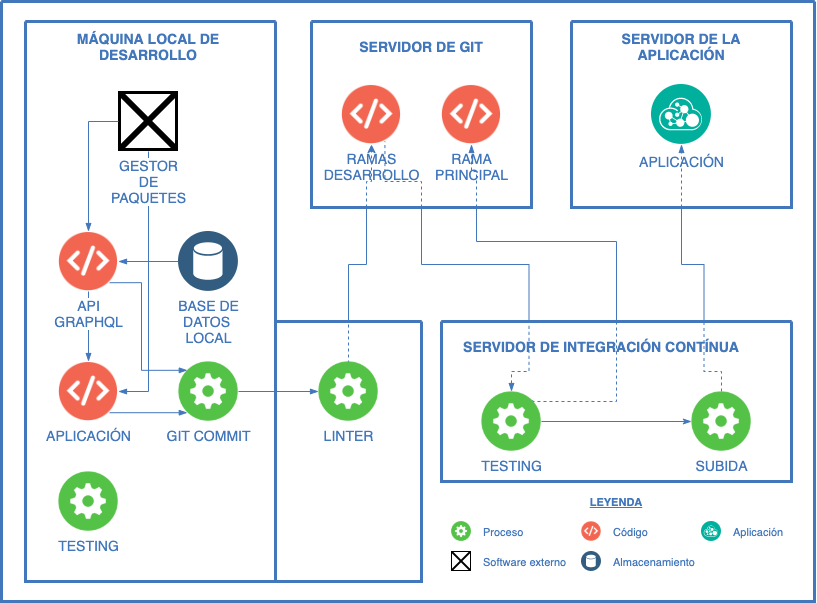

The diagram above was exported from draw.io. Its source (the exported page's mxGraphModel, read from the mxfile embedded in the PNG):
<mxGraphModel dx="788" dy="519" grid="1" gridSize="10" guides="1" tooltips="1" connect="1" arrows="1" fold="1" page="1" pageScale="1" pageWidth="1169" pageHeight="827" background="#ffffff" math="0" shadow="0">
  <root>
    <mxCell id="0" />
    <mxCell id="1" parent="0" />
    <mxCell id="2" value="" style="swimlane;shadow=0;strokeColor=#4277BB;fillColor=#ffffff;fontColor=#4277BB;align=right;startSize=0;collapsible=0;strokeWidth=3;" parent="1" vertex="1">
      <mxGeometry x="150" y="100" width="813" height="600" as="geometry" />
    </mxCell>
    <mxCell id="28" value="" style="swimlane;shadow=0;strokeColor=#4277BB;fillColor=#ffffff;fontColor=#4277BB;align=right;startSize=0;collapsible=0;strokeWidth=3;" parent="2" vertex="1">
      <mxGeometry x="24" y="20" width="250" height="560" as="geometry" />
    </mxCell>
    <mxCell id="87" value="BASE DE&lt;br&gt;DATOS&amp;nbsp;&lt;br&gt;LOCAL" style="aspect=fixed;perimeter=ellipsePerimeter;html=1;align=center;shadow=0;dashed=0;image;image=img/lib/ibm/data/data_services.svg;rounded=1;labelBackgroundColor=#ffffff;strokeColor=#666666;strokeWidth=3;fillColor=#C2952D;gradientColor=none;fontSize=14;fontColor=#4277BB;" parent="28" vertex="1">
      <mxGeometry x="153" y="210" width="60" height="60" as="geometry" />
    </mxCell>
    <mxCell id="LXTirhFBj_4oyxqfC8Et-117" value="&lt;b&gt;&lt;font color=&quot;#4277bb&quot; style=&quot;font-size: 14px&quot;&gt;MÁQUINA LOCAL DE DESARROLLO&lt;/font&gt;&lt;/b&gt;" style="text;html=1;strokeColor=none;fillColor=none;align=center;verticalAlign=middle;whiteSpace=wrap;rounded=0;" vertex="1" parent="28">
      <mxGeometry x="16" y="10" width="214" height="30" as="geometry" />
    </mxCell>
    <mxCell id="LXTirhFBj_4oyxqfC8Et-155" style="edgeStyle=orthogonalEdgeStyle;rounded=0;orthogonalLoop=1;jettySize=auto;html=1;exitX=0;exitY=0;exitDx=0;exitDy=0;entryX=1;entryY=1;entryDx=0;entryDy=0;startArrow=blockThin;startFill=1;endArrow=none;endFill=0;strokeColor=#4277bb;" edge="1" parent="28" source="LXTirhFBj_4oyxqfC8Et-129" target="LXTirhFBj_4oyxqfC8Et-135">
      <mxGeometry relative="1" as="geometry">
        <Array as="points">
          <mxPoint x="116" y="349" />
          <mxPoint x="116" y="261" />
        </Array>
      </mxGeometry>
    </mxCell>
    <mxCell id="LXTirhFBj_4oyxqfC8Et-157" style="edgeStyle=orthogonalEdgeStyle;rounded=0;orthogonalLoop=1;jettySize=auto;html=1;exitX=0;exitY=1;exitDx=0;exitDy=0;entryX=1;entryY=1;entryDx=0;entryDy=0;startArrow=blockThin;startFill=1;endArrow=none;endFill=0;strokeColor=#4277bb;" edge="1" parent="28" source="LXTirhFBj_4oyxqfC8Et-129" target="LXTirhFBj_4oyxqfC8Et-130">
      <mxGeometry relative="1" as="geometry" />
    </mxCell>
    <mxCell id="LXTirhFBj_4oyxqfC8Et-129" value="GIT COMMIT" style="aspect=fixed;perimeter=ellipsePerimeter;html=1;align=center;shadow=0;dashed=0;image;image=https://upload.wikimedia.org/wikipedia/commons/thumb/5/5f/Gear_green_icon.svg/768px-Gear_green_icon.svg.png;rounded=1;labelBackgroundColor=#ffffff;strokeColor=#666666;strokeWidth=3;fillColor=#C2952D;gradientColor=none;fontSize=14;fontColor=#4277BB;" vertex="1" parent="28">
      <mxGeometry x="153" y="340" width="60" height="60" as="geometry" />
    </mxCell>
    <mxCell id="LXTirhFBj_4oyxqfC8Et-150" style="edgeStyle=orthogonalEdgeStyle;rounded=0;orthogonalLoop=1;jettySize=auto;html=1;exitX=0.5;exitY=0;exitDx=0;exitDy=0;startArrow=blockThin;startFill=1;endArrow=none;endFill=0;strokeColor=#4277bb;" edge="1" parent="28" source="LXTirhFBj_4oyxqfC8Et-130" target="LXTirhFBj_4oyxqfC8Et-135">
      <mxGeometry relative="1" as="geometry" />
    </mxCell>
    <mxCell id="LXTirhFBj_4oyxqfC8Et-159" style="edgeStyle=orthogonalEdgeStyle;rounded=0;orthogonalLoop=1;jettySize=auto;html=1;exitX=1;exitY=0.5;exitDx=0;exitDy=0;entryX=0.5;entryY=1;entryDx=0;entryDy=0;startArrow=blockThin;startFill=1;endArrow=none;endFill=0;strokeColor=#4277bb;" edge="1" parent="28" source="LXTirhFBj_4oyxqfC8Et-130" target="LXTirhFBj_4oyxqfC8Et-134">
      <mxGeometry relative="1" as="geometry" />
    </mxCell>
    <mxCell id="LXTirhFBj_4oyxqfC8Et-130" value="APLICACIÓN" style="aspect=fixed;perimeter=ellipsePerimeter;html=1;align=center;shadow=0;dashed=0;image;image=https://icons.iconarchive.com/icons/thehoth/seo/256/seo-web-code-icon.png;rounded=1;labelBackgroundColor=#ffffff;strokeColor=#666666;strokeWidth=3;fillColor=#C2952D;gradientColor=none;fontSize=14;fontColor=#4277BB;" vertex="1" parent="28">
      <mxGeometry x="33" y="340" width="60" height="60" as="geometry" />
    </mxCell>
    <mxCell id="LXTirhFBj_4oyxqfC8Et-134" value="GESTOR&lt;br&gt;DE&lt;br&gt;PAQUETES" style="aspect=fixed;perimeter=ellipsePerimeter;html=1;align=center;shadow=0;dashed=0;image;image=https://www.hydronet.com/files/software-icon-30-300x300.png;rounded=1;labelBackgroundColor=#ffffff;strokeColor=#666666;strokeWidth=3;fillColor=#C2952D;gradientColor=none;fontSize=14;fontColor=#4277BB;" vertex="1" parent="28">
      <mxGeometry x="93" y="70" width="60" height="60" as="geometry" />
    </mxCell>
    <mxCell id="LXTirhFBj_4oyxqfC8Et-148" style="edgeStyle=orthogonalEdgeStyle;rounded=0;orthogonalLoop=1;jettySize=auto;html=1;exitX=1;exitY=0.5;exitDx=0;exitDy=0;entryX=0;entryY=0.5;entryDx=0;entryDy=0;endArrow=none;endFill=0;strokeColor=#4277bb;startArrow=blockThin;startFill=1;" edge="1" parent="28" source="LXTirhFBj_4oyxqfC8Et-135" target="87">
      <mxGeometry relative="1" as="geometry" />
    </mxCell>
    <mxCell id="LXTirhFBj_4oyxqfC8Et-158" style="edgeStyle=orthogonalEdgeStyle;rounded=0;orthogonalLoop=1;jettySize=auto;html=1;exitX=0.5;exitY=0;exitDx=0;exitDy=0;entryX=0;entryY=0.5;entryDx=0;entryDy=0;startArrow=blockThin;startFill=1;endArrow=none;endFill=0;strokeColor=#4277bb;" edge="1" parent="28" source="LXTirhFBj_4oyxqfC8Et-135" target="LXTirhFBj_4oyxqfC8Et-134">
      <mxGeometry relative="1" as="geometry" />
    </mxCell>
    <mxCell id="LXTirhFBj_4oyxqfC8Et-135" value="API&lt;br&gt;GRAPHQL" style="aspect=fixed;perimeter=ellipsePerimeter;html=1;align=center;shadow=0;dashed=0;image;image=https://icons.iconarchive.com/icons/thehoth/seo/256/seo-web-code-icon.png;rounded=1;labelBackgroundColor=#ffffff;strokeColor=#666666;strokeWidth=3;fillColor=#C2952D;gradientColor=none;fontSize=14;fontColor=#4277BB;" vertex="1" parent="28">
      <mxGeometry x="33" y="210" width="60" height="60" as="geometry" />
    </mxCell>
    <mxCell id="LXTirhFBj_4oyxqfC8Et-136" value="TESTING" style="aspect=fixed;perimeter=ellipsePerimeter;html=1;align=center;shadow=0;dashed=0;image;image=https://upload.wikimedia.org/wikipedia/commons/thumb/5/5f/Gear_green_icon.svg/768px-Gear_green_icon.svg.png;rounded=1;labelBackgroundColor=#ffffff;strokeColor=#666666;strokeWidth=3;fillColor=#C2952D;gradientColor=none;fontSize=14;fontColor=#4277BB;" vertex="1" parent="28">
      <mxGeometry x="33" y="450" width="60" height="60" as="geometry" />
    </mxCell>
    <mxCell id="LXTirhFBj_4oyxqfC8Et-163" style="edgeStyle=orthogonalEdgeStyle;rounded=0;orthogonalLoop=1;jettySize=auto;html=1;exitX=0.5;exitY=1;exitDx=0;exitDy=0;entryX=0.25;entryY=0;entryDx=0;entryDy=0;startArrow=none;startFill=0;endArrow=none;endFill=0;strokeColor=#4277bb;" edge="1" parent="2" source="LXTirhFBj_4oyxqfC8Et-109" target="LXTirhFBj_4oyxqfC8Et-111">
      <mxGeometry relative="1" as="geometry" />
    </mxCell>
    <mxCell id="LXTirhFBj_4oyxqfC8Et-109" value="" style="swimlane;shadow=0;strokeColor=#4277BB;fillColor=#ffffff;fontColor=#4277BB;align=right;startSize=0;collapsible=0;strokeWidth=3;" vertex="1" parent="2">
      <mxGeometry x="310" y="20" width="220" height="186" as="geometry" />
    </mxCell>
    <mxCell id="LXTirhFBj_4oyxqfC8Et-124" value="&lt;b&gt;&lt;font style=&quot;font-size: 14px&quot; color=&quot;#4277bb&quot;&gt;SERVIDOR DE GIT&lt;/font&gt;&lt;/b&gt;" style="text;html=1;strokeColor=none;fillColor=none;align=center;verticalAlign=middle;whiteSpace=wrap;rounded=0;" vertex="1" parent="LXTirhFBj_4oyxqfC8Et-109">
      <mxGeometry x="10" y="10" width="200" height="30" as="geometry" />
    </mxCell>
    <mxCell id="LXTirhFBj_4oyxqfC8Et-137" value="RAMAS&lt;br&gt;DESARROLLO" style="aspect=fixed;perimeter=ellipsePerimeter;html=1;align=center;shadow=0;dashed=0;image;image=https://icons.iconarchive.com/icons/thehoth/seo/256/seo-web-code-icon.png;rounded=1;labelBackgroundColor=#ffffff;strokeColor=#666666;strokeWidth=3;fillColor=#C2952D;gradientColor=none;fontSize=14;fontColor=#4277BB;" vertex="1" parent="LXTirhFBj_4oyxqfC8Et-109">
      <mxGeometry x="30" y="63" width="60" height="60" as="geometry" />
    </mxCell>
    <mxCell id="LXTirhFBj_4oyxqfC8Et-140" value="RAMA&lt;br&gt;PRINCIPAL" style="aspect=fixed;perimeter=ellipsePerimeter;html=1;align=center;shadow=0;dashed=0;image;image=https://icons.iconarchive.com/icons/thehoth/seo/256/seo-web-code-icon.png;rounded=1;labelBackgroundColor=#ffffff;strokeColor=#666666;strokeWidth=3;fillColor=#C2952D;gradientColor=none;fontSize=14;fontColor=#4277BB;" vertex="1" parent="LXTirhFBj_4oyxqfC8Et-109">
      <mxGeometry x="130" y="63" width="60" height="60" as="geometry" />
    </mxCell>
    <mxCell id="LXTirhFBj_4oyxqfC8Et-147" style="edgeStyle=orthogonalEdgeStyle;rounded=0;orthogonalLoop=1;jettySize=auto;html=1;exitX=0.25;exitY=1;exitDx=0;exitDy=0;entryX=0.5;entryY=1;entryDx=0;entryDy=0;dashed=1;strokeColor=#4277bb;" edge="1" parent="LXTirhFBj_4oyxqfC8Et-109" source="LXTirhFBj_4oyxqfC8Et-109" target="LXTirhFBj_4oyxqfC8Et-137">
      <mxGeometry relative="1" as="geometry">
        <Array as="points">
          <mxPoint x="55" y="160" />
          <mxPoint x="60" y="160" />
        </Array>
      </mxGeometry>
    </mxCell>
    <mxCell id="LXTirhFBj_4oyxqfC8Et-162" style="edgeStyle=orthogonalEdgeStyle;rounded=0;orthogonalLoop=1;jettySize=auto;html=1;exitX=0.5;exitY=1;exitDx=0;exitDy=0;entryX=0.75;entryY=1;entryDx=0;entryDy=0;dashed=1;startArrow=none;startFill=0;endArrow=none;endFill=0;strokeColor=#4277bb;" edge="1" parent="LXTirhFBj_4oyxqfC8Et-109" source="LXTirhFBj_4oyxqfC8Et-109" target="LXTirhFBj_4oyxqfC8Et-137">
      <mxGeometry relative="1" as="geometry">
        <Array as="points">
          <mxPoint x="110" y="160" />
          <mxPoint x="73" y="160" />
        </Array>
      </mxGeometry>
    </mxCell>
    <mxCell id="LXTirhFBj_4oyxqfC8Et-168" style="edgeStyle=orthogonalEdgeStyle;rounded=0;orthogonalLoop=1;jettySize=auto;html=1;exitX=0.75;exitY=1;exitDx=0;exitDy=0;entryX=0.5;entryY=1;entryDx=0;entryDy=0;dashed=1;startArrow=none;startFill=0;endArrow=blockThin;endFill=1;strokeColor=#4277bb;" edge="1" parent="LXTirhFBj_4oyxqfC8Et-109" source="LXTirhFBj_4oyxqfC8Et-109" target="LXTirhFBj_4oyxqfC8Et-140">
      <mxGeometry relative="1" as="geometry">
        <Array as="points">
          <mxPoint x="165" y="150" />
          <mxPoint x="160" y="150" />
        </Array>
      </mxGeometry>
    </mxCell>
    <mxCell id="LXTirhFBj_4oyxqfC8Et-169" style="edgeStyle=orthogonalEdgeStyle;rounded=0;orthogonalLoop=1;jettySize=auto;html=1;exitX=0.5;exitY=0;exitDx=0;exitDy=0;entryX=0.75;entryY=1;entryDx=0;entryDy=0;startArrow=none;startFill=0;endArrow=none;endFill=0;strokeColor=#4277bb;" edge="1" parent="2" source="LXTirhFBj_4oyxqfC8Et-111" target="LXTirhFBj_4oyxqfC8Et-109">
      <mxGeometry relative="1" as="geometry">
        <Array as="points">
          <mxPoint x="615" y="240" />
          <mxPoint x="475" y="240" />
        </Array>
      </mxGeometry>
    </mxCell>
    <mxCell id="LXTirhFBj_4oyxqfC8Et-173" style="edgeStyle=orthogonalEdgeStyle;rounded=0;orthogonalLoop=1;jettySize=auto;html=1;exitX=0.75;exitY=0;exitDx=0;exitDy=0;entryX=0.5;entryY=1;entryDx=0;entryDy=0;startArrow=none;startFill=0;endArrow=none;endFill=0;strokeColor=#4277bb;" edge="1" parent="2" source="LXTirhFBj_4oyxqfC8Et-111" target="LXTirhFBj_4oyxqfC8Et-112">
      <mxGeometry relative="1" as="geometry" />
    </mxCell>
    <mxCell id="LXTirhFBj_4oyxqfC8Et-111" value="" style="swimlane;shadow=0;strokeColor=#4277BB;fillColor=#ffffff;fontColor=#4277BB;align=right;startSize=0;collapsible=0;strokeWidth=3;" vertex="1" parent="2">
      <mxGeometry x="440" y="320" width="350" height="160" as="geometry" />
    </mxCell>
    <mxCell id="LXTirhFBj_4oyxqfC8Et-126" value="&lt;b&gt;&lt;font style=&quot;font-size: 14px&quot; color=&quot;#4277bb&quot;&gt;SERVIDOR DE INTEGRACIÓN CONTÍNUA&lt;/font&gt;&lt;/b&gt;" style="text;html=1;strokeColor=none;fillColor=none;align=center;verticalAlign=middle;whiteSpace=wrap;rounded=0;" vertex="1" parent="LXTirhFBj_4oyxqfC8Et-111">
      <mxGeometry x="10" y="10" width="300" height="30" as="geometry" />
    </mxCell>
    <mxCell id="LXTirhFBj_4oyxqfC8Et-161" style="edgeStyle=orthogonalEdgeStyle;rounded=0;orthogonalLoop=1;jettySize=auto;html=1;exitX=0.5;exitY=0;exitDx=0;exitDy=0;entryX=0.25;entryY=0;entryDx=0;entryDy=0;startArrow=blockThin;startFill=1;endArrow=none;endFill=0;strokeColor=#4277bb;dashed=1;" edge="1" parent="LXTirhFBj_4oyxqfC8Et-111" source="LXTirhFBj_4oyxqfC8Et-132" target="LXTirhFBj_4oyxqfC8Et-111">
      <mxGeometry relative="1" as="geometry">
        <Array as="points">
          <mxPoint x="70" y="50" />
          <mxPoint x="88" y="50" />
        </Array>
      </mxGeometry>
    </mxCell>
    <mxCell id="LXTirhFBj_4oyxqfC8Et-164" style="edgeStyle=orthogonalEdgeStyle;rounded=0;orthogonalLoop=1;jettySize=auto;html=1;exitX=1;exitY=0.5;exitDx=0;exitDy=0;entryX=0;entryY=0.5;entryDx=0;entryDy=0;startArrow=none;startFill=0;endArrow=classicThin;endFill=1;strokeColor=#4277bb;" edge="1" parent="LXTirhFBj_4oyxqfC8Et-111" source="LXTirhFBj_4oyxqfC8Et-132" target="LXTirhFBj_4oyxqfC8Et-133">
      <mxGeometry relative="1" as="geometry" />
    </mxCell>
    <mxCell id="LXTirhFBj_4oyxqfC8Et-166" style="edgeStyle=orthogonalEdgeStyle;rounded=0;orthogonalLoop=1;jettySize=auto;html=1;exitX=1;exitY=0;exitDx=0;exitDy=0;entryX=0.5;entryY=0;entryDx=0;entryDy=0;startArrow=none;startFill=0;endArrow=none;endFill=0;strokeColor=#4277bb;dashed=1;" edge="1" parent="LXTirhFBj_4oyxqfC8Et-111" source="LXTirhFBj_4oyxqfC8Et-132" target="LXTirhFBj_4oyxqfC8Et-111">
      <mxGeometry relative="1" as="geometry">
        <Array as="points">
          <mxPoint x="91" y="80" />
          <mxPoint x="175" y="80" />
        </Array>
      </mxGeometry>
    </mxCell>
    <mxCell id="LXTirhFBj_4oyxqfC8Et-132" value="TESTING" style="aspect=fixed;perimeter=ellipsePerimeter;html=1;align=center;shadow=0;dashed=0;image;image=https://upload.wikimedia.org/wikipedia/commons/thumb/5/5f/Gear_green_icon.svg/768px-Gear_green_icon.svg.png;rounded=1;labelBackgroundColor=#ffffff;strokeColor=#666666;strokeWidth=3;fillColor=#C2952D;gradientColor=none;fontSize=14;fontColor=#4277BB;" vertex="1" parent="LXTirhFBj_4oyxqfC8Et-111">
      <mxGeometry x="40" y="70" width="60" height="60" as="geometry" />
    </mxCell>
    <mxCell id="LXTirhFBj_4oyxqfC8Et-171" style="edgeStyle=orthogonalEdgeStyle;rounded=0;orthogonalLoop=1;jettySize=auto;html=1;exitX=0.5;exitY=0;exitDx=0;exitDy=0;entryX=0.75;entryY=0;entryDx=0;entryDy=0;startArrow=none;startFill=0;endArrow=none;endFill=0;strokeColor=#4277bb;dashed=1;" edge="1" parent="LXTirhFBj_4oyxqfC8Et-111" source="LXTirhFBj_4oyxqfC8Et-133" target="LXTirhFBj_4oyxqfC8Et-111">
      <mxGeometry relative="1" as="geometry">
        <Array as="points">
          <mxPoint x="280" y="50" />
          <mxPoint x="263" y="50" />
        </Array>
      </mxGeometry>
    </mxCell>
    <mxCell id="LXTirhFBj_4oyxqfC8Et-133" value="SUBIDA" style="aspect=fixed;perimeter=ellipsePerimeter;html=1;align=center;shadow=0;dashed=0;image;image=https://upload.wikimedia.org/wikipedia/commons/thumb/5/5f/Gear_green_icon.svg/768px-Gear_green_icon.svg.png;rounded=1;labelBackgroundColor=#ffffff;strokeColor=#666666;strokeWidth=3;fillColor=#C2952D;gradientColor=none;fontSize=14;fontColor=#4277BB;" vertex="1" parent="LXTirhFBj_4oyxqfC8Et-111">
      <mxGeometry x="250" y="70" width="60" height="60" as="geometry" />
    </mxCell>
    <mxCell id="LXTirhFBj_4oyxqfC8Et-112" value="" style="swimlane;shadow=0;strokeColor=#4277BB;fillColor=#ffffff;fontColor=#4277BB;align=right;startSize=0;collapsible=0;strokeWidth=3;" vertex="1" parent="2">
      <mxGeometry x="570" y="20" width="220" height="186" as="geometry" />
    </mxCell>
    <mxCell id="LXTirhFBj_4oyxqfC8Et-113" value="APLICACIÓN" style="aspect=fixed;perimeter=ellipsePerimeter;html=1;align=center;shadow=0;dashed=0;image;image=img/lib/ibm/management/api_management.svg;rounded=1;labelBackgroundColor=#ffffff;strokeColor=#666666;strokeWidth=3;fillColor=#C2952D;gradientColor=none;fontSize=14;fontColor=#4277BB;spacingTop=3;" vertex="1" parent="LXTirhFBj_4oyxqfC8Et-112">
      <mxGeometry x="80" y="63" width="60" height="60" as="geometry" />
    </mxCell>
    <mxCell id="LXTirhFBj_4oyxqfC8Et-125" value="&lt;b&gt;&lt;font style=&quot;font-size: 14px&quot; color=&quot;#4277bb&quot;&gt;SERVIDOR DE LA APLICACIÓN&lt;/font&gt;&lt;/b&gt;" style="text;html=1;strokeColor=none;fillColor=none;align=center;verticalAlign=middle;whiteSpace=wrap;rounded=0;" vertex="1" parent="LXTirhFBj_4oyxqfC8Et-112">
      <mxGeometry x="10" y="10" width="200" height="30" as="geometry" />
    </mxCell>
    <mxCell id="LXTirhFBj_4oyxqfC8Et-172" style="edgeStyle=orthogonalEdgeStyle;rounded=0;orthogonalLoop=1;jettySize=auto;html=1;exitX=0.5;exitY=1;exitDx=0;exitDy=0;entryX=0.5;entryY=1;entryDx=0;entryDy=0;startArrow=none;startFill=0;endArrow=blockThin;endFill=1;strokeColor=#4277bb;dashed=1;" edge="1" parent="LXTirhFBj_4oyxqfC8Et-112" source="LXTirhFBj_4oyxqfC8Et-112" target="LXTirhFBj_4oyxqfC8Et-113">
      <mxGeometry relative="1" as="geometry">
        <Array as="points">
          <mxPoint x="110" y="180" />
          <mxPoint x="110" y="180" />
        </Array>
      </mxGeometry>
    </mxCell>
    <mxCell id="LXTirhFBj_4oyxqfC8Et-144" style="edgeStyle=orthogonalEdgeStyle;rounded=0;orthogonalLoop=1;jettySize=auto;html=1;exitX=0.5;exitY=0;exitDx=0;exitDy=0;entryX=0.25;entryY=1;entryDx=0;entryDy=0;endArrow=none;endFill=0;strokeColor=#4277bb;" edge="1" parent="2" source="LXTirhFBj_4oyxqfC8Et-116" target="LXTirhFBj_4oyxqfC8Et-109">
      <mxGeometry relative="1" as="geometry" />
    </mxCell>
    <mxCell id="LXTirhFBj_4oyxqfC8Et-116" value="" style="swimlane;shadow=0;strokeColor=#4277BB;fillColor=#ffffff;fontColor=#4277BB;align=right;startSize=0;collapsible=0;strokeWidth=3;" vertex="1" parent="2">
      <mxGeometry x="274" y="320" width="146" height="260" as="geometry" />
    </mxCell>
    <mxCell id="LXTirhFBj_4oyxqfC8Et-146" style="edgeStyle=orthogonalEdgeStyle;rounded=0;orthogonalLoop=1;jettySize=auto;html=1;exitX=0.5;exitY=0;exitDx=0;exitDy=0;entryX=0.5;entryY=0;entryDx=0;entryDy=0;endArrow=none;endFill=0;dashed=1;strokeColor=#4277bb;" edge="1" parent="LXTirhFBj_4oyxqfC8Et-116" source="LXTirhFBj_4oyxqfC8Et-106" target="LXTirhFBj_4oyxqfC8Et-116">
      <mxGeometry relative="1" as="geometry">
        <Array as="points">
          <mxPoint x="73" y="80" />
          <mxPoint x="73" y="80" />
        </Array>
      </mxGeometry>
    </mxCell>
    <mxCell id="LXTirhFBj_4oyxqfC8Et-106" value="LINTER" style="aspect=fixed;perimeter=ellipsePerimeter;html=1;align=center;shadow=0;dashed=0;image;image=https://upload.wikimedia.org/wikipedia/commons/thumb/5/5f/Gear_green_icon.svg/768px-Gear_green_icon.svg.png;rounded=1;labelBackgroundColor=#ffffff;strokeColor=#666666;strokeWidth=3;fillColor=#C2952D;gradientColor=none;fontSize=14;fontColor=#4277BB;" vertex="1" parent="LXTirhFBj_4oyxqfC8Et-116">
      <mxGeometry x="43" y="40" width="60" height="60" as="geometry" />
    </mxCell>
    <mxCell id="LXTirhFBj_4oyxqfC8Et-160" style="edgeStyle=orthogonalEdgeStyle;rounded=0;orthogonalLoop=1;jettySize=auto;html=1;exitX=0;exitY=0.5;exitDx=0;exitDy=0;entryX=1;entryY=0.5;entryDx=0;entryDy=0;startArrow=blockThin;startFill=1;endArrow=none;endFill=0;strokeColor=#4277bb;" edge="1" parent="2" source="LXTirhFBj_4oyxqfC8Et-106" target="LXTirhFBj_4oyxqfC8Et-129">
      <mxGeometry relative="1" as="geometry" />
    </mxCell>
    <mxCell id="LXTirhFBj_4oyxqfC8Et-174" value="&lt;b&gt;&lt;font color=&quot;#4277bb&quot; style=&quot;font-size: 11px&quot;&gt;&lt;u&gt;LEYENDA&lt;/u&gt;&lt;/font&gt;&lt;/b&gt;" style="text;html=1;strokeColor=none;fillColor=none;align=center;verticalAlign=middle;whiteSpace=wrap;rounded=0;" vertex="1" parent="2">
      <mxGeometry x="440" y="490" width="350" height="20" as="geometry" />
    </mxCell>
    <mxCell id="LXTirhFBj_4oyxqfC8Et-175" value="" style="aspect=fixed;perimeter=ellipsePerimeter;html=1;align=center;shadow=0;dashed=0;image;image=https://upload.wikimedia.org/wikipedia/commons/thumb/5/5f/Gear_green_icon.svg/768px-Gear_green_icon.svg.png;rounded=1;labelBackgroundColor=#ffffff;strokeColor=#666666;strokeWidth=3;fillColor=#C2952D;gradientColor=none;fontSize=14;fontColor=#4277BB;" vertex="1" parent="2">
      <mxGeometry x="450" y="520" width="20" height="20" as="geometry" />
    </mxCell>
    <mxCell id="LXTirhFBj_4oyxqfC8Et-178" value="" style="aspect=fixed;perimeter=ellipsePerimeter;html=1;align=center;shadow=0;dashed=0;image;image=https://www.hydronet.com/files/software-icon-30-300x300.png;rounded=1;labelBackgroundColor=#ffffff;strokeColor=#666666;strokeWidth=3;fillColor=#C2952D;gradientColor=none;fontSize=14;fontColor=#4277BB;" vertex="1" parent="2">
      <mxGeometry x="450" y="550" width="20" height="20" as="geometry" />
    </mxCell>
    <mxCell id="LXTirhFBj_4oyxqfC8Et-179" value="" style="aspect=fixed;perimeter=ellipsePerimeter;html=1;align=center;shadow=0;dashed=0;image;image=https://icons.iconarchive.com/icons/thehoth/seo/256/seo-web-code-icon.png;rounded=1;labelBackgroundColor=#ffffff;strokeColor=#666666;strokeWidth=3;fillColor=#C2952D;gradientColor=none;fontSize=14;fontColor=#4277BB;" vertex="1" parent="2">
      <mxGeometry x="580" y="520" width="20" height="20" as="geometry" />
    </mxCell>
    <mxCell id="LXTirhFBj_4oyxqfC8Et-180" value="" style="aspect=fixed;perimeter=ellipsePerimeter;html=1;align=center;shadow=0;dashed=0;image;image=img/lib/ibm/data/data_services.svg;rounded=1;labelBackgroundColor=#ffffff;strokeColor=#666666;strokeWidth=3;fillColor=#C2952D;gradientColor=none;fontSize=14;fontColor=#4277BB;" vertex="1" parent="2">
      <mxGeometry x="580" y="550" width="20" height="20" as="geometry" />
    </mxCell>
    <mxCell id="LXTirhFBj_4oyxqfC8Et-183" value="" style="aspect=fixed;perimeter=ellipsePerimeter;html=1;align=center;shadow=0;dashed=0;image;image=img/lib/ibm/management/api_management.svg;rounded=1;labelBackgroundColor=#ffffff;strokeColor=#666666;strokeWidth=3;fillColor=#C2952D;gradientColor=none;fontSize=14;fontColor=#4277BB;spacingTop=3;" vertex="1" parent="2">
      <mxGeometry x="700" y="520" width="20" height="20" as="geometry" />
    </mxCell>
    <mxCell id="LXTirhFBj_4oyxqfC8Et-184" value="&lt;font color=&quot;#4277bb&quot; style=&quot;font-size: 11px&quot;&gt;Proceso&lt;/font&gt;" style="text;html=1;strokeColor=none;fillColor=none;align=left;verticalAlign=middle;whiteSpace=wrap;rounded=0;" vertex="1" parent="2">
      <mxGeometry x="480" y="525" width="90" height="10" as="geometry" />
    </mxCell>
    <mxCell id="LXTirhFBj_4oyxqfC8Et-185" value="&lt;font color=&quot;#4277bb&quot; style=&quot;font-size: 11px&quot;&gt;Software externo&lt;/font&gt;" style="text;html=1;strokeColor=none;fillColor=none;align=left;verticalAlign=middle;whiteSpace=wrap;rounded=0;" vertex="1" parent="2">
      <mxGeometry x="480" y="555" width="90" height="10" as="geometry" />
    </mxCell>
    <mxCell id="LXTirhFBj_4oyxqfC8Et-186" value="&lt;font color=&quot;#4277bb&quot; style=&quot;font-size: 11px&quot;&gt;Código&lt;/font&gt;" style="text;html=1;strokeColor=none;fillColor=none;align=left;verticalAlign=middle;whiteSpace=wrap;rounded=0;" vertex="1" parent="2">
      <mxGeometry x="610" y="525" width="90" height="10" as="geometry" />
    </mxCell>
    <mxCell id="LXTirhFBj_4oyxqfC8Et-187" value="&lt;font color=&quot;#4277bb&quot; style=&quot;font-size: 11px&quot;&gt;Almacenamiento&lt;/font&gt;" style="text;html=1;strokeColor=none;fillColor=none;align=left;verticalAlign=middle;whiteSpace=wrap;rounded=0;" vertex="1" parent="2">
      <mxGeometry x="610" y="555" width="90" height="10" as="geometry" />
    </mxCell>
    <mxCell id="LXTirhFBj_4oyxqfC8Et-188" value="&lt;font color=&quot;#4277bb&quot; style=&quot;font-size: 11px&quot;&gt;Aplicación&lt;/font&gt;" style="text;html=1;strokeColor=none;fillColor=none;align=left;verticalAlign=middle;whiteSpace=wrap;rounded=0;" vertex="1" parent="2">
      <mxGeometry x="730" y="525" width="80" height="10" as="geometry" />
    </mxCell>
  </root>
</mxGraphModel>